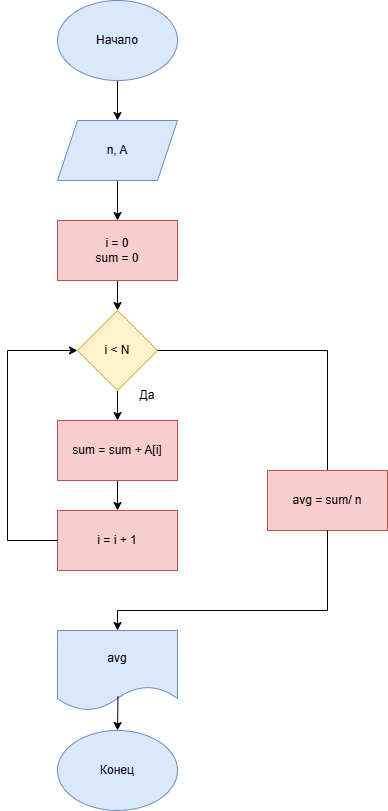

The diagram above was exported from draw.io. Its source (the exported page's mxGraphModel, read from the mxfile embedded in the PNG):
<mxGraphModel dx="934" dy="608" grid="1" gridSize="10" guides="1" tooltips="1" connect="1" arrows="1" fold="1" page="1" pageScale="1" pageWidth="827" pageHeight="1169" math="0" shadow="0">
  <root>
    <mxCell id="0" />
    <mxCell id="1" parent="0" />
    <mxCell id="u1WI9vgTKnIUwBalexGX-3" edge="1" parent="1" source="u1WI9vgTKnIUwBalexGX-1" style="edgeStyle=orthogonalEdgeStyle;rounded=0;orthogonalLoop=1;jettySize=auto;html=1;" target="u1WI9vgTKnIUwBalexGX-2" value="">
      <mxGeometry relative="1" as="geometry" />
    </mxCell>
    <mxCell id="u1WI9vgTKnIUwBalexGX-1" parent="1" style="ellipse;whiteSpace=wrap;html=1;fillColor=#dae8fc;strokeColor=#6c8ebf;" value="Начало" vertex="1">
      <mxGeometry height="80" width="120" x="350" y="30" as="geometry" />
    </mxCell>
    <mxCell id="u1WI9vgTKnIUwBalexGX-5" edge="1" parent="1" source="u1WI9vgTKnIUwBalexGX-2" style="edgeStyle=orthogonalEdgeStyle;rounded=0;orthogonalLoop=1;jettySize=auto;html=1;" target="u1WI9vgTKnIUwBalexGX-4" value="">
      <mxGeometry relative="1" as="geometry" />
    </mxCell>
    <mxCell id="u1WI9vgTKnIUwBalexGX-2" parent="1" style="shape=parallelogram;perimeter=parallelogramPerimeter;whiteSpace=wrap;html=1;fixedSize=1;fillColor=#dae8fc;strokeColor=#6c8ebf;" value="n, A" vertex="1">
      <mxGeometry height="60" width="120" x="350" y="150" as="geometry" />
    </mxCell>
    <mxCell id="u1WI9vgTKnIUwBalexGX-7" edge="1" parent="1" source="u1WI9vgTKnIUwBalexGX-4" style="edgeStyle=orthogonalEdgeStyle;rounded=0;orthogonalLoop=1;jettySize=auto;html=1;" target="u1WI9vgTKnIUwBalexGX-6" value="">
      <mxGeometry relative="1" as="geometry" />
    </mxCell>
    <mxCell id="u1WI9vgTKnIUwBalexGX-4" parent="1" style="whiteSpace=wrap;html=1;fillColor=#f8cecc;strokeColor=#b85450;" value="i = 0&lt;div&gt;sum = 0&lt;/div&gt;" vertex="1">
      <mxGeometry height="60" width="120" x="350" y="250" as="geometry" />
    </mxCell>
    <mxCell id="u1WI9vgTKnIUwBalexGX-9" edge="1" parent="1" source="u1WI9vgTKnIUwBalexGX-6" style="edgeStyle=orthogonalEdgeStyle;rounded=0;orthogonalLoop=1;jettySize=auto;html=1;" target="u1WI9vgTKnIUwBalexGX-8" value="">
      <mxGeometry relative="1" as="geometry" />
    </mxCell>
    <mxCell id="u1WI9vgTKnIUwBalexGX-6" parent="1" style="rhombus;whiteSpace=wrap;html=1;fillColor=#fff2cc;strokeColor=#d6b656;" value="i &amp;lt; N" vertex="1">
      <mxGeometry height="80" width="80" x="370" y="340" as="geometry" />
    </mxCell>
    <mxCell id="u1WI9vgTKnIUwBalexGX-11" edge="1" parent="1" source="u1WI9vgTKnIUwBalexGX-8" style="edgeStyle=orthogonalEdgeStyle;rounded=0;orthogonalLoop=1;jettySize=auto;html=1;" target="u1WI9vgTKnIUwBalexGX-10" value="">
      <mxGeometry relative="1" as="geometry" />
    </mxCell>
    <mxCell id="u1WI9vgTKnIUwBalexGX-8" parent="1" style="whiteSpace=wrap;html=1;fillColor=#f8cecc;strokeColor=#b85450;" value="sum = sum + A[i]" vertex="1">
      <mxGeometry height="60" width="120" x="350" y="450" as="geometry" />
    </mxCell>
    <mxCell id="u1WI9vgTKnIUwBalexGX-10" parent="1" style="whiteSpace=wrap;html=1;fillColor=#f8cecc;strokeColor=#b85450;" value="i = i + 1" vertex="1">
      <mxGeometry height="60" width="120" x="350" y="540" as="geometry" />
    </mxCell>
    <mxCell id="u1WI9vgTKnIUwBalexGX-12" parent="1" style="shape=document;whiteSpace=wrap;html=1;boundedLbl=1;fillColor=#dae8fc;strokeColor=#6c8ebf;" value="avg" vertex="1">
      <mxGeometry height="80" width="120" x="350" y="660" as="geometry" />
    </mxCell>
    <mxCell id="u1WI9vgTKnIUwBalexGX-13" parent="1" style="ellipse;whiteSpace=wrap;html=1;fillColor=#dae8fc;strokeColor=#6c8ebf;" value="Конец" vertex="1">
      <mxGeometry height="80" width="120" x="350" y="760" as="geometry" />
    </mxCell>
    <mxCell id="u1WI9vgTKnIUwBalexGX-14" edge="1" parent="1" source="u1WI9vgTKnIUwBalexGX-12" style="endArrow=classic;html=1;rounded=0;entryX=0.5;entryY=0;entryDx=0;entryDy=0;exitX=0.504;exitY=0.819;exitDx=0;exitDy=0;exitPerimeter=0;" target="u1WI9vgTKnIUwBalexGX-13" value="">
      <mxGeometry height="50" relative="1" width="50" as="geometry">
        <mxPoint x="420" y="730" as="sourcePoint" />
        <mxPoint x="440" y="790" as="targetPoint" />
      </mxGeometry>
    </mxCell>
    <mxCell id="u1WI9vgTKnIUwBalexGX-15" parent="1" style="text;html=1;whiteSpace=wrap;strokeColor=none;fillColor=none;align=center;verticalAlign=middle;rounded=0;" value="Да" vertex="1">
      <mxGeometry height="30" width="60" x="410" y="410" as="geometry" />
    </mxCell>
    <mxCell id="u1WI9vgTKnIUwBalexGX-16" edge="1" parent="1" style="endArrow=none;html=1;rounded=0;" value="">
      <mxGeometry height="50" relative="1" width="50" as="geometry">
        <mxPoint x="450" y="380" as="sourcePoint" />
        <mxPoint x="620" y="380" as="targetPoint" />
      </mxGeometry>
    </mxCell>
    <mxCell id="u1WI9vgTKnIUwBalexGX-17" edge="1" parent="1" style="endArrow=none;html=1;rounded=0;" value="">
      <mxGeometry height="50" relative="1" width="50" as="geometry">
        <mxPoint x="620" y="500" as="sourcePoint" />
        <mxPoint x="620" y="380" as="targetPoint" />
      </mxGeometry>
    </mxCell>
    <mxCell id="u1WI9vgTKnIUwBalexGX-18" parent="1" style="rounded=0;whiteSpace=wrap;html=1;fillColor=#f8cecc;strokeColor=#b85450;" value="avg = sum/ n" vertex="1">
      <mxGeometry height="60" width="120" x="560" y="500" as="geometry" />
    </mxCell>
    <mxCell id="u1WI9vgTKnIUwBalexGX-19" edge="1" parent="1" style="endArrow=none;html=1;rounded=0;entryX=0.5;entryY=1;entryDx=0;entryDy=0;" target="u1WI9vgTKnIUwBalexGX-18" value="">
      <mxGeometry height="50" relative="1" width="50" as="geometry">
        <mxPoint x="620" y="640" as="sourcePoint" />
        <mxPoint x="630" y="560" as="targetPoint" />
      </mxGeometry>
    </mxCell>
    <mxCell id="u1WI9vgTKnIUwBalexGX-20" edge="1" parent="1" style="endArrow=none;html=1;rounded=0;" value="">
      <mxGeometry height="50" relative="1" width="50" as="geometry">
        <mxPoint x="410" y="640" as="sourcePoint" />
        <mxPoint x="620" y="640" as="targetPoint" />
      </mxGeometry>
    </mxCell>
    <mxCell id="u1WI9vgTKnIUwBalexGX-21" edge="1" parent="1" style="endArrow=classic;html=1;rounded=0;entryX=0.5;entryY=0;entryDx=0;entryDy=0;" target="u1WI9vgTKnIUwBalexGX-12" value="">
      <mxGeometry height="50" relative="1" width="50" as="geometry">
        <mxPoint x="410" y="640" as="sourcePoint" />
        <mxPoint x="350" y="630" as="targetPoint" />
      </mxGeometry>
    </mxCell>
    <mxCell id="u1WI9vgTKnIUwBalexGX-22" edge="1" parent="1" style="endArrow=none;html=1;rounded=0;" value="">
      <mxGeometry height="50" relative="1" width="50" as="geometry">
        <mxPoint x="300" y="570" as="sourcePoint" />
        <mxPoint x="350" y="570" as="targetPoint" />
      </mxGeometry>
    </mxCell>
    <mxCell id="u1WI9vgTKnIUwBalexGX-23" edge="1" parent="1" style="endArrow=none;html=1;rounded=0;" value="">
      <mxGeometry height="50" relative="1" width="50" as="geometry">
        <mxPoint x="300" y="570" as="sourcePoint" />
        <mxPoint x="300" y="380" as="targetPoint" />
      </mxGeometry>
    </mxCell>
    <mxCell id="u1WI9vgTKnIUwBalexGX-24" edge="1" parent="1" style="endArrow=classic;html=1;rounded=0;entryX=0;entryY=0.5;entryDx=0;entryDy=0;" target="u1WI9vgTKnIUwBalexGX-6" value="">
      <mxGeometry height="50" relative="1" width="50" as="geometry">
        <mxPoint x="300" y="380" as="sourcePoint" />
        <mxPoint x="350" y="330" as="targetPoint" />
      </mxGeometry>
    </mxCell>
  </root>
</mxGraphModel>